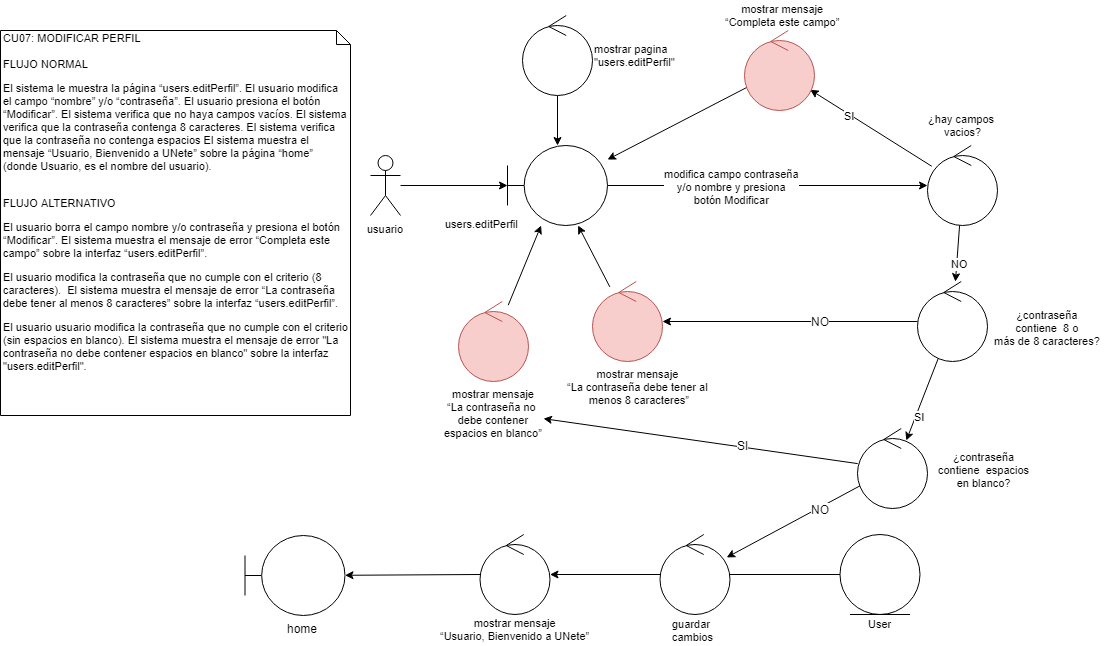

The diagram above was exported from draw.io. Its source (the exported page's mxGraphModel, read from the mxfile embedded in the PNG):
<mxGraphModel dx="1661" dy="649" grid="1" gridSize="10" guides="1" tooltips="1" connect="1" arrows="1" fold="1" page="1" pageScale="1" pageWidth="827" pageHeight="1169" math="0" shadow="0">
  <root>
    <mxCell id="cTvSTFA6fO93-nKo81Sv-0" />
    <mxCell id="cTvSTFA6fO93-nKo81Sv-1" parent="cTvSTFA6fO93-nKo81Sv-0" />
    <mxCell id="cTvSTFA6fO93-nKo81Sv-3" value="&lt;span&gt;CU07: MODIFICAR PERFIL&lt;/span&gt;&lt;br&gt;&lt;br&gt;FLUJO NORMAL&lt;br&gt;&lt;span id=&quot;docs-internal-guid-8ac2b00d-7fff-64a1-c102-91c0a223a4d3&quot;&gt;&lt;p dir=&quot;ltr&quot;&gt;&lt;span&gt;El sistema le muestra la página “users.editPerfil”. El usuario modifica el campo “nombre” y/o “contraseña”. El usuario presiona el botón “Modificar”. El sistema verifica que no haya campos vacíos. El sistema verifica que la contraseña contenga 8 caracteres. El sistema verifica que la contraseña no contenga espacios El sistema muestra el mensaje “Usuario, Bienvenido a UNete” sobre la página “home” (donde Usuario, es el nombre del usuario).&lt;/span&gt;&lt;/p&gt;&lt;/span&gt;&lt;br&gt;FLUJO ALTERNATIVO&lt;br&gt;&lt;span id=&quot;docs-internal-guid-1636574c-7fff-fde3-9fa0-caf1ad5d6cfa&quot;&gt;&lt;p dir=&quot;ltr&quot;&gt;&lt;span&gt;El usuario borra el campo nombre y/o contraseña y presiona el botón “Modificar”. &lt;/span&gt;&lt;span&gt;El sistema muestra el mensaje de error &lt;/span&gt;&lt;span&gt;“Completa este campo” sobre la interfaz “users.editPerfil”.&lt;/span&gt;&lt;/p&gt;&lt;p dir=&quot;ltr&quot;&gt;&lt;span&gt;El usuario modifica la contraseña que no cumple con el criterio (8 caracteres).&amp;nbsp; &lt;/span&gt;&lt;span&gt;El sistema muestra el mensaje de error “La contraseña debe tener al menos 8 caracteres” sobre la interfaz “users.editPerfil”.&lt;/span&gt;&lt;/p&gt;&lt;div&gt;&lt;span&gt;El usuario usuario modifica la contraseña que no cumple&amp;nbsp;con el criterio (sin espacios en blanco). El sistema muestra el mensaje de error &quot;La contraseña no debe contener espacios en blanco&quot; sobre la interfaz &quot;users.editPerfil&quot;.&lt;/span&gt;&lt;/div&gt;&lt;/span&gt;" style="shape=note;whiteSpace=wrap;html=1;size=14;verticalAlign=top;align=left;spacingTop=-6;fontSize=11;fontColor=#000000;" parent="cTvSTFA6fO93-nKo81Sv-1" vertex="1">
      <mxGeometry y="85" width="350" height="385" as="geometry" />
    </mxCell>
    <mxCell id="cTvSTFA6fO93-nKo81Sv-7" style="edgeStyle=none;rounded=0;orthogonalLoop=1;jettySize=auto;html=1;endArrow=classic;endFill=1;strokeWidth=1;fontSize=11;fontColor=#000000;" parent="cTvSTFA6fO93-nKo81Sv-1" source="cTvSTFA6fO93-nKo81Sv-5" target="cTvSTFA6fO93-nKo81Sv-6" edge="1">
      <mxGeometry relative="1" as="geometry" />
    </mxCell>
    <mxCell id="cTvSTFA6fO93-nKo81Sv-5" value="usuario" style="shape=umlActor;verticalLabelPosition=bottom;labelBackgroundColor=#ffffff;verticalAlign=top;html=1;fontSize=11;fontColor=#000000;align=center;" parent="cTvSTFA6fO93-nKo81Sv-1" vertex="1">
      <mxGeometry x="370" y="210" width="30" height="60" as="geometry" />
    </mxCell>
    <mxCell id="cTvSTFA6fO93-nKo81Sv-13" style="edgeStyle=none;rounded=0;orthogonalLoop=1;jettySize=auto;html=1;endArrow=classic;endFill=1;strokeWidth=1;fontSize=11;fontColor=#000000;" parent="cTvSTFA6fO93-nKo81Sv-1" source="cTvSTFA6fO93-nKo81Sv-6" target="cTvSTFA6fO93-nKo81Sv-12" edge="1">
      <mxGeometry relative="1" as="geometry" />
    </mxCell>
    <mxCell id="cTvSTFA6fO93-nKo81Sv-14" value="modifica campo contraseña&lt;br&gt;y/o nombre y presiona&lt;br&gt;botón Modificar" style="text;html=1;resizable=0;points=[];align=center;verticalAlign=middle;labelBackgroundColor=#ffffff;fontSize=11;fontColor=#000000;" parent="cTvSTFA6fO93-nKo81Sv-13" vertex="1" connectable="0">
      <mxGeometry x="-0.5749" relative="1" as="geometry">
        <mxPoint x="56" as="offset" />
      </mxGeometry>
    </mxCell>
    <mxCell id="cTvSTFA6fO93-nKo81Sv-6" value="" style="shape=umlBoundary;whiteSpace=wrap;html=1;fontSize=11;fontColor=#000000;align=center;" parent="cTvSTFA6fO93-nKo81Sv-1" vertex="1">
      <mxGeometry x="507" y="200" width="100" height="80" as="geometry" />
    </mxCell>
    <mxCell id="cTvSTFA6fO93-nKo81Sv-9" style="edgeStyle=none;rounded=0;orthogonalLoop=1;jettySize=auto;html=1;endArrow=classic;endFill=1;strokeWidth=1;fontSize=11;fontColor=#000000;" parent="cTvSTFA6fO93-nKo81Sv-1" source="cTvSTFA6fO93-nKo81Sv-8" target="cTvSTFA6fO93-nKo81Sv-6" edge="1">
      <mxGeometry relative="1" as="geometry" />
    </mxCell>
    <mxCell id="cTvSTFA6fO93-nKo81Sv-8" value="" style="ellipse;shape=umlControl;whiteSpace=wrap;html=1;fontSize=11;fontColor=#000000;align=center;" parent="cTvSTFA6fO93-nKo81Sv-1" vertex="1">
      <mxGeometry x="522" y="70" width="70" height="80" as="geometry" />
    </mxCell>
    <mxCell id="cTvSTFA6fO93-nKo81Sv-10" value="mostrar pagina&lt;br&gt;&quot;users.editPerfil&quot;&lt;br&gt;" style="text;html=1;resizable=0;points=[];autosize=1;align=left;verticalAlign=top;spacingTop=-4;fontSize=11;fontColor=#000000;" parent="cTvSTFA6fO93-nKo81Sv-1" vertex="1">
      <mxGeometry x="592" y="95" width="100" height="30" as="geometry" />
    </mxCell>
    <mxCell id="cTvSTFA6fO93-nKo81Sv-18" style="edgeStyle=none;rounded=0;orthogonalLoop=1;jettySize=auto;html=1;endArrow=classic;endFill=1;strokeWidth=1;fontSize=11;fontColor=#000000;" parent="cTvSTFA6fO93-nKo81Sv-1" source="cTvSTFA6fO93-nKo81Sv-12" target="cTvSTFA6fO93-nKo81Sv-16" edge="1">
      <mxGeometry relative="1" as="geometry" />
    </mxCell>
    <mxCell id="cTvSTFA6fO93-nKo81Sv-19" value="NO" style="text;html=1;resizable=0;points=[];align=center;verticalAlign=middle;labelBackgroundColor=#ffffff;fontSize=11;fontColor=#000000;" parent="cTvSTFA6fO93-nKo81Sv-18" vertex="1" connectable="0">
      <mxGeometry x="0.3427" y="2" relative="1" as="geometry">
        <mxPoint as="offset" />
      </mxGeometry>
    </mxCell>
    <mxCell id="cTvSTFA6fO93-nKo81Sv-28" style="edgeStyle=none;rounded=0;orthogonalLoop=1;jettySize=auto;html=1;endArrow=classic;endFill=1;strokeWidth=1;fontSize=11;fontColor=#000000;" parent="cTvSTFA6fO93-nKo81Sv-1" source="cTvSTFA6fO93-nKo81Sv-12" target="cTvSTFA6fO93-nKo81Sv-27" edge="1">
      <mxGeometry relative="1" as="geometry" />
    </mxCell>
    <mxCell id="cTvSTFA6fO93-nKo81Sv-29" value="SI" style="text;html=1;resizable=0;points=[];align=center;verticalAlign=middle;labelBackgroundColor=#ffffff;fontSize=11;fontColor=#000000;" parent="cTvSTFA6fO93-nKo81Sv-28" vertex="1" connectable="0">
      <mxGeometry x="0.3464" y="1" relative="1" as="geometry">
        <mxPoint as="offset" />
      </mxGeometry>
    </mxCell>
    <mxCell id="cTvSTFA6fO93-nKo81Sv-12" value="" style="ellipse;shape=umlControl;whiteSpace=wrap;html=1;fontSize=11;fontColor=#000000;align=center;" parent="cTvSTFA6fO93-nKo81Sv-1" vertex="1">
      <mxGeometry x="927" y="200" width="70" height="80" as="geometry" />
    </mxCell>
    <mxCell id="cTvSTFA6fO93-nKo81Sv-15" value="¿hay campos &lt;br&gt;vacios?" style="text;html=1;resizable=0;points=[];autosize=1;align=center;verticalAlign=top;spacingTop=-4;fontSize=11;fontColor=#000000;" parent="cTvSTFA6fO93-nKo81Sv-1" vertex="1">
      <mxGeometry x="922" y="165" width="80" height="30" as="geometry" />
    </mxCell>
    <mxCell id="cTvSTFA6fO93-nKo81Sv-21" style="edgeStyle=none;rounded=0;orthogonalLoop=1;jettySize=auto;html=1;endArrow=classic;endFill=1;strokeWidth=1;fontSize=11;fontColor=#000000;entryX=0.697;entryY=0.15;entryDx=0;entryDy=0;entryPerimeter=0;" parent="cTvSTFA6fO93-nKo81Sv-1" source="cTvSTFA6fO93-nKo81Sv-16" target="3Zq0-huscoL2cuxi1zgr-2" edge="1">
      <mxGeometry relative="1" as="geometry">
        <mxPoint x="920" y="480" as="targetPoint" />
      </mxGeometry>
    </mxCell>
    <mxCell id="cTvSTFA6fO93-nKo81Sv-30" value="SI" style="text;html=1;resizable=0;points=[];align=center;verticalAlign=middle;labelBackgroundColor=#ffffff;fontSize=11;fontColor=#000000;" parent="cTvSTFA6fO93-nKo81Sv-21" vertex="1" connectable="0">
      <mxGeometry x="0.4104" y="3" relative="1" as="geometry">
        <mxPoint as="offset" />
      </mxGeometry>
    </mxCell>
    <mxCell id="cTvSTFA6fO93-nKo81Sv-32" style="edgeStyle=none;rounded=0;orthogonalLoop=1;jettySize=auto;html=1;endArrow=classic;endFill=1;strokeWidth=1;fontSize=11;fontColor=#000000;" parent="cTvSTFA6fO93-nKo81Sv-1" source="cTvSTFA6fO93-nKo81Sv-16" target="cTvSTFA6fO93-nKo81Sv-31" edge="1">
      <mxGeometry relative="1" as="geometry" />
    </mxCell>
    <mxCell id="3Zq0-huscoL2cuxi1zgr-1" value="NO" style="text;html=1;resizable=0;points=[];align=center;verticalAlign=middle;labelBackgroundColor=#ffffff;" parent="cTvSTFA6fO93-nKo81Sv-32" connectable="0" vertex="1">
      <mxGeometry x="-0.2295" y="-1" relative="1" as="geometry">
        <mxPoint as="offset" />
      </mxGeometry>
    </mxCell>
    <mxCell id="cTvSTFA6fO93-nKo81Sv-16" value="" style="ellipse;shape=umlControl;whiteSpace=wrap;html=1;fontSize=11;fontColor=#000000;align=center;" parent="cTvSTFA6fO93-nKo81Sv-1" vertex="1">
      <mxGeometry x="917" y="336" width="70" height="80" as="geometry" />
    </mxCell>
    <mxCell id="cTvSTFA6fO93-nKo81Sv-17" value="¿contraseña&lt;br&gt;contiene&amp;nbsp; 8 o&lt;br&gt;más de 8 caracteres?" style="text;html=1;resizable=0;points=[];autosize=1;align=center;verticalAlign=top;spacingTop=-4;fontSize=11;fontColor=#000000;" parent="cTvSTFA6fO93-nKo81Sv-1" vertex="1">
      <mxGeometry x="987" y="361" width="120" height="40" as="geometry" />
    </mxCell>
    <mxCell id="cTvSTFA6fO93-nKo81Sv-25" style="edgeStyle=none;rounded=0;orthogonalLoop=1;jettySize=auto;html=1;entryX=1;entryY=0.5;entryDx=0;entryDy=0;endArrow=classic;endFill=1;strokeWidth=1;fontSize=11;fontColor=#000000;" parent="cTvSTFA6fO93-nKo81Sv-1" source="cTvSTFA6fO93-nKo81Sv-20" target="cTvSTFA6fO93-nKo81Sv-23" edge="1">
      <mxGeometry relative="1" as="geometry" />
    </mxCell>
    <mxCell id="cTvSTFA6fO93-nKo81Sv-43" style="edgeStyle=none;rounded=0;orthogonalLoop=1;jettySize=auto;html=1;endArrow=classic;endFill=1;strokeWidth=1;fontSize=11;fontColor=#000000;" parent="cTvSTFA6fO93-nKo81Sv-1" source="cTvSTFA6fO93-nKo81Sv-20" target="cTvSTFA6fO93-nKo81Sv-42" edge="1">
      <mxGeometry relative="1" as="geometry" />
    </mxCell>
    <mxCell id="cTvSTFA6fO93-nKo81Sv-20" value="" style="ellipse;shape=umlControl;whiteSpace=wrap;html=1;fontSize=11;fontColor=#000000;align=center;" parent="cTvSTFA6fO93-nKo81Sv-1" vertex="1">
      <mxGeometry x="659.5" y="589" width="70" height="80" as="geometry" />
    </mxCell>
    <mxCell id="cTvSTFA6fO93-nKo81Sv-22" value="guardar&amp;nbsp;&lt;br&gt;cambios&lt;br&gt;" style="text;html=1;resizable=0;points=[];autosize=1;align=left;verticalAlign=top;spacingTop=-4;fontSize=11;fontColor=#000000;" parent="cTvSTFA6fO93-nKo81Sv-1" vertex="1">
      <mxGeometry x="669.5" y="670" width="60" height="30" as="geometry" />
    </mxCell>
    <mxCell id="cTvSTFA6fO93-nKo81Sv-23" value="" style="ellipse;shape=umlEntity;whiteSpace=wrap;html=1;fontSize=11;fontColor=#000000;align=center;" parent="cTvSTFA6fO93-nKo81Sv-1" vertex="1">
      <mxGeometry x="839.5" y="589" width="80" height="80" as="geometry" />
    </mxCell>
    <mxCell id="cTvSTFA6fO93-nKo81Sv-24" value="User" style="text;html=1;resizable=0;points=[];autosize=1;align=center;verticalAlign=top;spacingTop=-4;fontSize=11;fontColor=#000000;" parent="cTvSTFA6fO93-nKo81Sv-1" vertex="1">
      <mxGeometry x="859.5" y="670" width="40" height="10" as="geometry" />
    </mxCell>
    <mxCell id="cTvSTFA6fO93-nKo81Sv-41" style="edgeStyle=none;rounded=0;orthogonalLoop=1;jettySize=auto;html=1;endArrow=classic;endFill=1;strokeWidth=1;fontSize=11;fontColor=#000000;" parent="cTvSTFA6fO93-nKo81Sv-1" source="cTvSTFA6fO93-nKo81Sv-27" target="cTvSTFA6fO93-nKo81Sv-6" edge="1">
      <mxGeometry relative="1" as="geometry" />
    </mxCell>
    <mxCell id="cTvSTFA6fO93-nKo81Sv-27" value="" style="ellipse;shape=umlControl;whiteSpace=wrap;html=1;fontSize=11;align=center;fillColor=#f8cecc;strokeColor=#b85450;" parent="cTvSTFA6fO93-nKo81Sv-1" vertex="1">
      <mxGeometry x="744" y="85" width="70" height="80" as="geometry" />
    </mxCell>
    <mxCell id="cTvSTFA6fO93-nKo81Sv-39" style="edgeStyle=none;rounded=0;orthogonalLoop=1;jettySize=auto;html=1;endArrow=classic;endFill=1;strokeWidth=1;fontSize=11;fontColor=#000000;" parent="cTvSTFA6fO93-nKo81Sv-1" source="cTvSTFA6fO93-nKo81Sv-31" target="cTvSTFA6fO93-nKo81Sv-6" edge="1">
      <mxGeometry relative="1" as="geometry" />
    </mxCell>
    <mxCell id="cTvSTFA6fO93-nKo81Sv-31" value="" style="ellipse;shape=umlControl;whiteSpace=wrap;html=1;fontSize=11;align=center;fillColor=#f8cecc;strokeColor=#b85450;" parent="cTvSTFA6fO93-nKo81Sv-1" vertex="1">
      <mxGeometry x="592" y="336" width="70" height="80" as="geometry" />
    </mxCell>
    <mxCell id="cTvSTFA6fO93-nKo81Sv-33" value="&lt;span&gt;mostrar mensaje&lt;br&gt;&lt;/span&gt;&lt;span&gt;“Completa este campo”&lt;/span&gt;&lt;span&gt;&lt;br&gt;&lt;/span&gt;" style="text;html=1;resizable=0;points=[];autosize=1;align=center;verticalAlign=top;spacingTop=-4;fontSize=11;fontColor=#000000;" parent="cTvSTFA6fO93-nKo81Sv-1" vertex="1">
      <mxGeometry x="717" y="55" width="130" height="30" as="geometry" />
    </mxCell>
    <mxCell id="cTvSTFA6fO93-nKo81Sv-34" value="&lt;span&gt;mostrar mensaje&lt;br&gt;“La contraseña debe tener al&lt;br&gt;&amp;nbsp;menos 8 caracteres”&lt;/span&gt;" style="text;html=1;fontSize=11;fontColor=#000000;align=center;" parent="cTvSTFA6fO93-nKo81Sv-1" vertex="1">
      <mxGeometry x="587" y="416" width="100" height="60" as="geometry" />
    </mxCell>
    <mxCell id="cTvSTFA6fO93-nKo81Sv-40" value="users.editPerfil" style="text;html=1;resizable=0;points=[];autosize=1;align=left;verticalAlign=top;spacingTop=-4;fontSize=11;fontColor=#000000;" parent="cTvSTFA6fO93-nKo81Sv-1" vertex="1">
      <mxGeometry x="443" y="270" width="90" height="10" as="geometry" />
    </mxCell>
    <mxCell id="f0vxA28bSHddN16qXV52-1" style="edgeStyle=none;rounded=0;orthogonalLoop=1;jettySize=auto;html=1;" parent="cTvSTFA6fO93-nKo81Sv-1" source="cTvSTFA6fO93-nKo81Sv-42" target="f0vxA28bSHddN16qXV52-0" edge="1">
      <mxGeometry relative="1" as="geometry" />
    </mxCell>
    <mxCell id="cTvSTFA6fO93-nKo81Sv-42" value="" style="ellipse;shape=umlControl;whiteSpace=wrap;html=1;fontSize=11;fontColor=#000000;align=center;" parent="cTvSTFA6fO93-nKo81Sv-1" vertex="1">
      <mxGeometry x="479.5" y="589" width="70" height="80" as="geometry" />
    </mxCell>
    <mxCell id="cTvSTFA6fO93-nKo81Sv-45" value="&lt;span&gt;mostrar mensaje&lt;br&gt;&lt;/span&gt;&lt;span&gt;“Usuario, Bienvenido a UNete”&lt;/span&gt;&lt;span&gt;&lt;br&gt;&lt;/span&gt;" style="text;html=1;resizable=0;points=[];autosize=1;align=center;verticalAlign=top;spacingTop=-4;fontSize=11;fontColor=#000000;" parent="cTvSTFA6fO93-nKo81Sv-1" vertex="1">
      <mxGeometry x="434.5" y="669" width="160" height="30" as="geometry" />
    </mxCell>
    <mxCell id="f0vxA28bSHddN16qXV52-0" value="" style="shape=umlBoundary;whiteSpace=wrap;html=1;align=center;" parent="cTvSTFA6fO93-nKo81Sv-1" vertex="1">
      <mxGeometry x="244.5" y="590" width="100" height="80" as="geometry" />
    </mxCell>
    <mxCell id="f0vxA28bSHddN16qXV52-2" value="home" style="text;html=1;resizable=0;points=[];autosize=1;align=left;verticalAlign=top;spacingTop=-4;" parent="cTvSTFA6fO93-nKo81Sv-1" vertex="1">
      <mxGeometry x="284.5" y="674" width="50" height="20" as="geometry" />
    </mxCell>
    <mxCell id="3Zq0-huscoL2cuxi1zgr-4" style="rounded=0;orthogonalLoop=1;jettySize=auto;html=1;" parent="cTvSTFA6fO93-nKo81Sv-1" source="3Zq0-huscoL2cuxi1zgr-2" target="cTvSTFA6fO93-nKo81Sv-20" edge="1">
      <mxGeometry relative="1" as="geometry" />
    </mxCell>
    <mxCell id="3Zq0-huscoL2cuxi1zgr-5" value="NO" style="text;html=1;resizable=0;points=[];align=center;verticalAlign=middle;labelBackgroundColor=#ffffff;" parent="3Zq0-huscoL2cuxi1zgr-4" connectable="0" vertex="1">
      <mxGeometry x="-0.3808" y="1" relative="1" as="geometry">
        <mxPoint as="offset" />
      </mxGeometry>
    </mxCell>
    <mxCell id="3Zq0-huscoL2cuxi1zgr-8" style="edgeStyle=none;rounded=0;orthogonalLoop=1;jettySize=auto;html=1;" parent="cTvSTFA6fO93-nKo81Sv-1" source="3Zq0-huscoL2cuxi1zgr-2" target="3Zq0-huscoL2cuxi1zgr-7" edge="1">
      <mxGeometry relative="1" as="geometry" />
    </mxCell>
    <mxCell id="repEC0CG77uUtMXWZ-AR-0" value="SI" style="text;html=1;resizable=0;points=[];align=center;verticalAlign=middle;labelBackgroundColor=#ffffff;fontSize=12;" connectable="0" vertex="1" parent="3Zq0-huscoL2cuxi1zgr-8">
      <mxGeometry x="-0.265" y="-2" relative="1" as="geometry">
        <mxPoint as="offset" />
      </mxGeometry>
    </mxCell>
    <mxCell id="3Zq0-huscoL2cuxi1zgr-2" value="" style="ellipse;shape=umlControl;whiteSpace=wrap;html=1;fontSize=11;fontColor=#000000;align=center;" parent="cTvSTFA6fO93-nKo81Sv-1" vertex="1">
      <mxGeometry x="857" y="483" width="70" height="80" as="geometry" />
    </mxCell>
    <mxCell id="3Zq0-huscoL2cuxi1zgr-3" value="¿contraseña&lt;br&gt;contiene&amp;nbsp; espacios&lt;br&gt;en blanco?" style="text;html=1;resizable=0;points=[];autosize=1;align=center;verticalAlign=top;spacingTop=-4;fontSize=11;fontColor=#000000;" parent="cTvSTFA6fO93-nKo81Sv-1" vertex="1">
      <mxGeometry x="928" y="503" width="110" height="40" as="geometry" />
    </mxCell>
    <mxCell id="3Zq0-huscoL2cuxi1zgr-9" style="edgeStyle=none;rounded=0;orthogonalLoop=1;jettySize=auto;html=1;" parent="cTvSTFA6fO93-nKo81Sv-1" source="3Zq0-huscoL2cuxi1zgr-6" target="cTvSTFA6fO93-nKo81Sv-6" edge="1">
      <mxGeometry relative="1" as="geometry" />
    </mxCell>
    <mxCell id="3Zq0-huscoL2cuxi1zgr-6" value="" style="ellipse;shape=umlControl;whiteSpace=wrap;html=1;fontSize=11;align=center;fillColor=#f8cecc;strokeColor=#b85450;" parent="cTvSTFA6fO93-nKo81Sv-1" vertex="1">
      <mxGeometry x="458" y="356" width="70" height="80" as="geometry" />
    </mxCell>
    <mxCell id="3Zq0-huscoL2cuxi1zgr-7" value="&lt;span&gt;mostrar mensaje&lt;br&gt;“La contraseña no &lt;br&gt;debe contener&lt;br&gt;espacios en blanco”&lt;/span&gt;" style="text;html=1;fontSize=11;fontColor=#000000;align=center;" parent="cTvSTFA6fO93-nKo81Sv-1" vertex="1">
      <mxGeometry x="443" y="436" width="100" height="60" as="geometry" />
    </mxCell>
  </root>
</mxGraphModel>